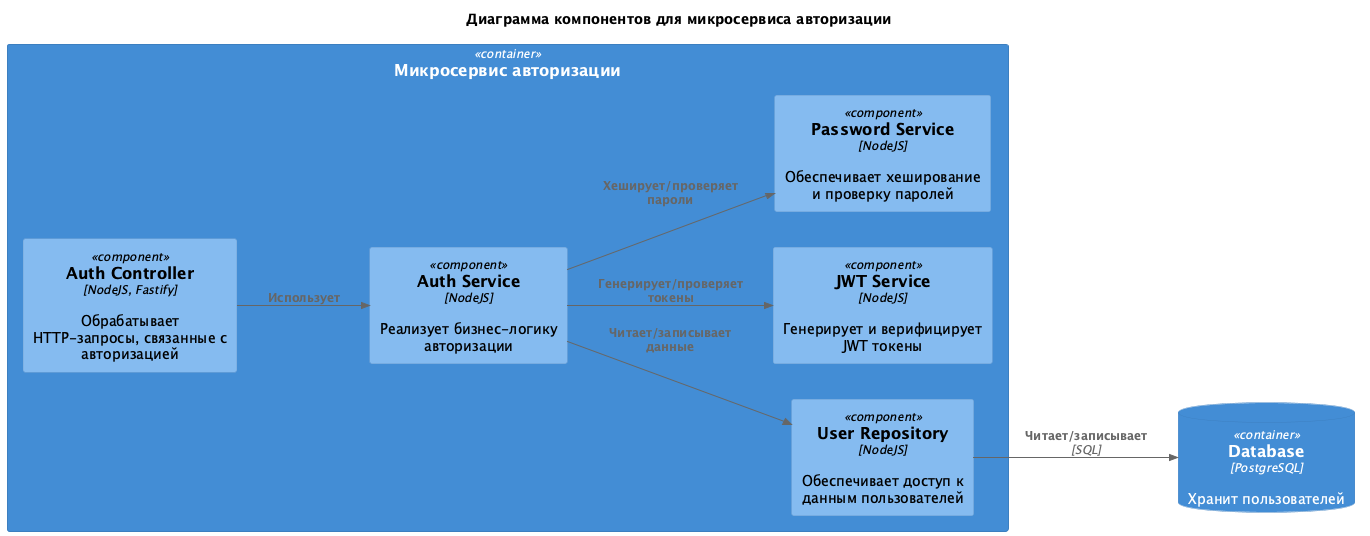

The diagram above was rendered by PlantUML. Its source (embedded in the PNG):
@startuml C4_component_auth_service
title Диаграмма компонентов для микросервиса авторизации

left to right direction

!include <C4/C4_Component>

Container(AuthService, "Микросервис авторизации") {
    Component(AuthController, "Auth Controller", "NodeJS, Fastify", "Обрабатывает HTTP-запросы, связанные с авторизацией")
    Component(AuthServiceComponent, "Auth Service", "NodeJS", "Реализует бизнес-логику авторизации")
    Component(UserRepository, "User Repository", "NodeJS", "Обеспечивает доступ к данным пользователей")
    Component(JWTService, "JWT Service", "NodeJS", "Генерирует и верифицирует JWT токены")
    Component(PasswordService, "Password Service", "NodeJS", "Обеспечивает хеширование и проверку паролей")
    
    Rel(AuthController, AuthServiceComponent, "Использует")
    Rel(AuthServiceComponent, UserRepository, "Читает/записывает данные")
    Rel(AuthServiceComponent, JWTService, "Генерирует/проверяет токены")
    Rel(AuthServiceComponent, PasswordService, "Хеширует/проверяет пароли")
}

ContainerDb(Database, "Database", "PostgreSQL", "Хранит пользователей")

Rel(UserRepository, Database, "Читает/записывает", "SQL")

@enduml